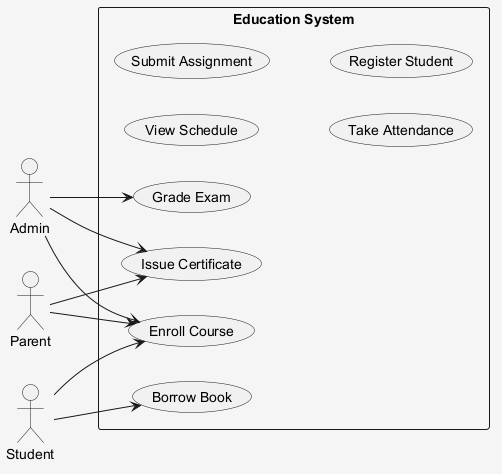

The diagram above was rendered by PlantUML. Its source (embedded in the PNG):
@startuml
skinparam shadowing false
skinparam backgroundColor #F5F5F5
left to right direction
actor "Parent" as Parent
actor "Admin" as Admin
actor "Student" as Student
rectangle "Education System" {
  usecase "View Schedule" as UC_ViewSchedule
  usecase "Submit Assignment" as UC_SubmitAssignment
  usecase "Borrow Book" as UC_BorrowBook
  usecase "Enroll Course" as UC_EnrollCourse
  usecase "Take Attendance" as UC_TakeAttendance
  usecase "Register Student" as UC_RegisterStudent
  usecase "Grade Exam" as UC_GradeExam
  usecase "Issue Certificate" as UC_IssueCertificate
}
Parent --> UC_EnrollCourse
Parent --> UC_IssueCertificate
Admin --> UC_GradeExam
Admin --> UC_IssueCertificate
Admin --> UC_EnrollCourse
Student --> UC_EnrollCourse
Student --> UC_BorrowBook
@enduml